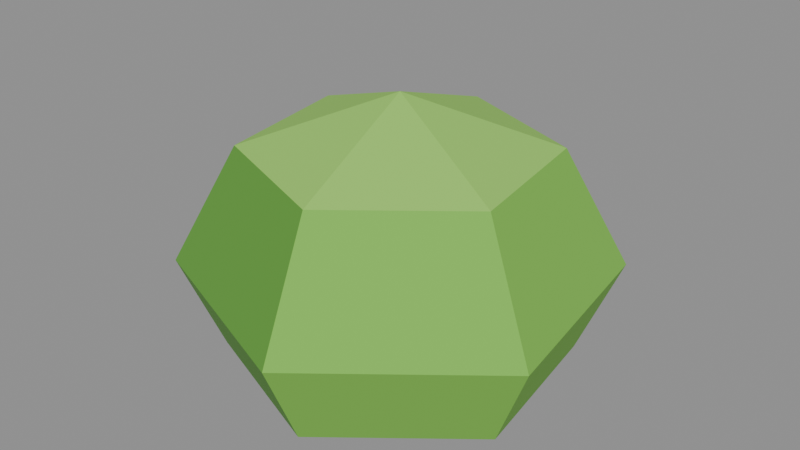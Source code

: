 # Source: plant_bushSmall.blend  (saved by Blender 5.2.45; exported with 4.5.12 LTS)
import bpy
from mathutils import Matrix  # noqa: F401  (used for matrix-valued properties, if any)

bpy.ops.wm.read_factory_settings(use_empty=True)
scene = bpy.context.scene
scene.name = 'Scene'

# ---- collections
col_col_lowpoly = bpy.data.collections.new('COL_LowPoly'); scene.collection.children.link(col_col_lowpoly)

# ---- images (referenced by path relative to the original .blend; pixels are not part of the script)
import os
ASSET_DIR = os.environ.get("B2B_ASSET_DIR", "")  # directory of the original .blend (textures are referenced by path, not embedded)
HERE = os.path.dirname(os.path.abspath(__file__))  # packed textures are extracted next to this script under _unpacked/

def load_image(name, relpath, width, height, colorspace="sRGB"):
    """Load a texture the original file referenced (path relative to the .blend, or extracted next to this script)."""
    p = next((c for c in (os.path.join(HERE, relpath), os.path.join(ASSET_DIR, relpath)) if relpath and os.path.exists(c)), "")
    if p:
        img = bpy.data.images.load(p, check_existing=True)
        img.name = name
    else:  # same state as the original file: an image datablock whose file is absent (Cycles renders it pink)
        img = bpy.data.images.new(name, width, height)
        img.source = "FILE"
        img.filepath = "//" + (relpath or name)
    img.colorspace_settings.name = colorspace
    return img
img_plant_bushsmall_basecolor = load_image('plant_bushSmall_BaseColor', '_unpacked/plant_bushSmall_BaseColor.08e64c2c.png', 128, 48, 'sRGB')
img_plant_bushsmall_maskmap = load_image('plant_bushSmall_MaskMap', '_unpacked/plant_bushSmall_MaskMap.fb098898.png', 128, 48, 'Non-Color')

# ---- materials (node trees are filled in below, after node groups)
mat_m_plant_bushsmall = bpy.data.materials.new('M_plant_bushSmall')

# ---- material node trees
mat_m_plant_bushsmall.use_nodes = True; mat_m_plant_bushsmall.node_tree.nodes.clear()
_N = mat_m_plant_bushsmall.node_tree.nodes; _L = mat_m_plant_bushsmall.node_tree.links
n0 = _N.new('ShaderNodeBsdfPrincipled'); n0.name = 'Principled BSDF'; n0.location = (-200, 100)
n0.inputs[10].default_value = 0.005
n1 = _N.new('ShaderNodeOutputMaterial'); n1.name = 'Material Output'; n1.location = (200, 100)
n2 = _N.new('ShaderNodeTexImage'); n2.name = 'Image Texture'; n2.location = (0, 0)
n2.image = img_plant_bushsmall_basecolor
n2.interpolation = 'Closest'
n3 = _N.new('ShaderNodeTexImage'); n3.name = 'Image Texture.001'; n3.location = (0, 0)
n3.image = img_plant_bushsmall_maskmap
n3.interpolation = 'Closest'
n4 = _N.new('ShaderNodeSeparateColor'); n4.name = 'Separate Color'; n4.location = (0, 0)
n5 = _N.new('ShaderNodeMath'); n5.name = 'Math'; n5.location = (0, 0)
n5.operation = 'SUBTRACT'
n5.inputs[0].default_value = 1.0
_L.new(n0.outputs[0], n1.inputs[0])
_L.new(n2.outputs[0], n0.inputs[0])
_L.new(n3.outputs[0], n4.inputs[0])
_L.new(n4.outputs[0], n0.inputs[1])
_L.new(n3.outputs[1], n5.inputs[1])
_L.new(n5.outputs[0], n0.inputs[2])
n1.is_active_output = True

# ---- meshes
me_plant_bushsmall = bpy.data.meshes.new('plant_bushSmall')
me_plant_bushsmall.from_pydata([(0.1063, 0.08489, 0.0), (-0.02039, 0.1345, 0.0), (-0.1266, 0.04957, 0.0), (-0.1063, -0.08489, 0.0), (0.02039, -0.1345, 0.0), (0.1266, -0.04957, 0.0), (0.1328, 0.1061, 0.0735), (-0.02549, 0.1681, 0.0735), (-0.1583, 0.06196, 0.0735), (-0.1328, -0.1061, 0.0735), (0.02549, -0.1681, 0.0735), (0.1583, -0.06196, 0.0735), (0.09297, 0.07428, 0.168), (-0.01785, 0.1177, 0.168), (-0.1108, 0.04337, 0.168), (-0.09297, -0.07428, 0.168), (0.01785, -0.1177, 0.168), (0.1108, -0.04337, 0.168), (0.0, 0.0, 0.21)], [], [(0, 1, 7, 6), (1, 2, 8, 7), (2, 3, 9, 8), (3, 4, 10, 9), (4, 5, 11, 10), (5, 0, 6, 11), (6, 7, 13, 12), (7, 8, 14, 13), (8, 9, 15, 14), (9, 10, 16, 15), (10, 11, 17, 16), (11, 6, 12, 17), (12, 13, 18), (13, 14, 18), (14, 15, 18), (15, 16, 18), (16, 17, 18), (17, 12, 18), (5, 4, 3, 2, 1, 0)])
_uv = me_plant_bushsmall.uv_layers.new(name='UVMap')
_uv.uv.foreach_set('vector', [0.0625, 0.8333, 0.0625, 0.8333, 0.0625, 0.8333, 0.0625, 0.8333, 0.0625, 0.8333, 0.0625, 0.8333, 0.0625, 0.8333, 0.0625, 0.8333, 0.1875, 0.8333, 0.1875, 0.8333, 0.1875, 0.8333, 0.1875, 0.8333, 0.1875, 0.8333, 0.1875, 0.8333, 0.1875, 0.8333, 0.1875, 0.8333, 0.0625, 0.8333, 0.0625, 0.8333, 0.0625, 0.8333, 0.0625, 0.8333, 0.0625, 0.8333, 0.0625, 0.8333, 0.0625, 0.8333, 0.0625, 0.8333, 0.0625, 0.8333, 0.0625, 0.8333, 0.0625, 0.8333, 0.0625, 0.8333, 0.0625, 0.8333, 0.0625, 0.8333, 0.0625, 0.8333, 0.0625, 0.8333, 0.1875, 0.8333, 0.1875, 0.8333, 0.1875, 0.8333, 0.1875, 0.8333, 0.1875, 0.8333, 0.1875, 0.8333, 0.1875, 0.8333, 0.1875, 0.8333, 0.0625, 0.8333, 0.0625, 0.8333, 0.0625, 0.8333, 0.0625, 0.8333, 0.0625, 0.8333, 0.0625, 0.8333, 0.0625, 0.8333, 0.0625, 0.8333, 0.3125, 0.8333, 0.3125, 0.8333, 0.3125, 0.8333, 0.3125, 0.8333, 0.3125, 0.8333, 0.3125, 0.8333, 0.3125, 0.8333, 0.3125, 0.8333, 0.3125, 0.8333, 0.3125, 0.8333, 0.3125, 0.8333, 0.3125, 0.8333, 0.3125, 0.8333, 0.3125, 0.8333, 0.3125, 0.8333, 0.3125, 0.8333, 0.3125, 0.8333, 0.3125, 0.8333, 0.0625, 0.8333, 0.0625, 0.8333, 0.0625, 0.8333, 0.0625, 0.8333, 0.0625, 0.8333, 0.0625, 0.8333])
me_plant_bushsmall.materials.append(mat_m_plant_bushsmall)
me_plant_bushsmall.update()

# ---- objects
ob_plant_bushsmall = bpy.data.objects.new('plant_bushSmall', me_plant_bushsmall)

# ---- transforms, parenting, visibility, modifiers, constraints
ob_plant_bushsmall.location = (0.0, 0.0, 0.0)

# ---- collection membership
col_col_lowpoly.objects.link(ob_plant_bushsmall)

# ---- scene / render settings (as saved in the file)
scene.frame_start = 1; scene.frame_end = 250; scene.frame_set(1)
scene.render.engine = 'BLENDER_EEVEE_NEXT'
scene.render.bake_bias = 0.0
scene.render.bake_samples = 0
scene.render.compositor_device = 'GPU'
scene.eevee.use_volume_custom_range = False
scene.eevee.fast_gi_thickness_near = 0.1
scene.eevee.fast_gi_thickness_far = 0.0
scene.eevee.ray_tracing_options.screen_trace_thickness = 0.1
bpy.context.view_layer.update()

# ---- added for rendering (the .blend has no active camera and no usable light): camera, sun + grey world if the file has none
cam_auto = bpy.data.cameras.new('AutoCamera')
cam_auto.lens = 50.0
cam_auto.sensor_width = 36.0
cam_auto.clip_end = 1000.0
ob_auto_camera = bpy.data.objects.new('AutoCamera', cam_auto)
scene.collection.objects.link(ob_auto_camera)
ob_auto_camera.location = (0.469358, -0.563229, 0.480486)
ob_auto_camera.rotation_euler = (1.09748, -7.21219e-08, 0.694738)
scene.camera = ob_auto_camera
light_auto_sun = bpy.data.lights.new('AutoSun', 'SUN')
light_auto_sun.energy = 3.0
light_auto_sun.angle = 0.0523599
ob_auto_sun = bpy.data.objects.new('AutoSun', light_auto_sun)
scene.collection.objects.link(ob_auto_sun)
ob_auto_sun.rotation_euler = (0.872665, 0.174533, 0.523599)
if scene.world is None:
    world_auto = bpy.data.worlds.new('AutoWorld')
    world_auto.color = (0.3, 0.3, 0.3)
    scene.world = world_auto
bpy.context.view_layer.update()
